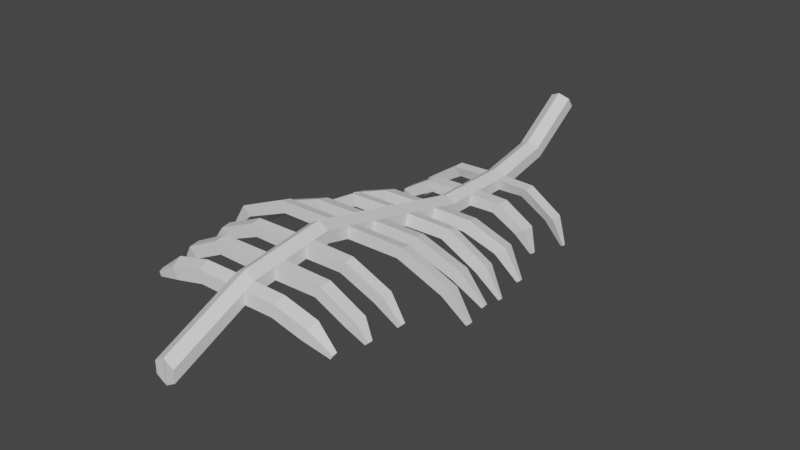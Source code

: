 # Source: deer_skeleton.blend  (saved by Blender 2.80.75; exported with 4.5.12 LTS)
import bpy
from mathutils import Matrix  # noqa: F401  (used for matrix-valued properties, if any)

bpy.ops.wm.read_factory_settings(use_empty=True)
scene = bpy.context.scene
scene.name = 'Scene'

# ---- collections
col_collection = bpy.data.collections.new('Collection'); scene.collection.children.link(col_collection)

# ---- materials (node trees are filled in below, after node groups)
mat_bone = bpy.data.materials.new('Bone')
mat_bone.use_transparent_shadow = False

# ---- material node trees
mat_bone.use_nodes = True; mat_bone.node_tree.nodes.clear()
_N = mat_bone.node_tree.nodes; _L = mat_bone.node_tree.links
n0 = _N.new('ShaderNodeOutputMaterial'); n0.name = 'Material Output'; n0.location = (300, 300)
n1 = _N.new('ShaderNodeBsdfPrincipled'); n1.name = 'Principled BSDF'; n1.location = (10, 300)
n1.distribution = 'GGX'
n1.subsurface_method = 'BURLEY'
n1.inputs[3].default_value = 1.45
n1.inputs[27].default_value = (0.0, 0.0, 0.0, 1.0)
n1.inputs[28].default_value = 1.0
_L.new(n1.outputs[0], n0.inputs[0])
n0.is_active_output = True

# ---- world
world_world = bpy.data.worlds.new('World'); scene.world = world_world
world_world.use_nodes = True; world_world.node_tree.nodes.clear()
_N = world_world.node_tree.nodes; _L = world_world.node_tree.links
n0 = _N.new('ShaderNodeOutputWorld'); n0.name = 'World Output'; n0.location = (300, 300)
n1 = _N.new('ShaderNodeBackground'); n1.name = 'Background'; n1.location = (10, 300)
n1.inputs[0].default_value = (0.05088, 0.05088, 0.05088, 1.0)
_L.new(n1.outputs[0], n0.inputs[0])
n0.is_active_output = True
world_world.color = (0.05088, 0.05088, 0.05088)
world_world.use_sun_shadow = False
world_world.sun_shadow_jitter_overblur = 0.0

# ---- meshes
me_cylinder = bpy.data.meshes.new('Cylinder')
me_cylinder.from_pydata([(-0.01776, -16.56, -5.878), (-0.01776, -16.52, 0.6916), (0.8483, -17.04, -6.015), (0.8483, -17.0, 0.8458), (0.8483, -18.01, -6.288), (0.8483, -17.95, 1.154), (-0.01776, -18.49, -6.425), (-0.01776, -18.42, 1.308), (-0.01776, -17.21, 28.62), (0.8483, -17.71, 28.62), (0.8483, -18.71, 28.62), (-0.01776, -19.21, 28.62), (-0.01776, -12.66, -14.89), (0.8483, -13.07, -15.17), (0.8483, -13.89, -15.74), (-0.01776, -14.3, -16.03), (0.8483, -17.03, -11.1), (0.8483, -16.14, -10.67), (-0.01776, -15.7, -10.46), (-0.01776, -17.48, -11.31), (-0.01776, -14.85, 7.675), (-0.01776, -13.23, 14.81), (-0.01776, -14.09, 21.64), (0.8483, -14.59, 21.68), (0.8483, -13.72, 14.81), (0.8483, -15.34, 7.79), (-0.01776, -16.78, 8.137), (-0.01776, -15.2, 14.81), (-0.01776, -16.07, 21.79), (0.8483, -16.3, 8.022), (0.8483, -14.71, 14.81), (0.8483, -15.58, 21.76), (-0.01776, -16.57, -4.067), (0.8483, -17.04, -4.994), (0.8483, -17.98, -5.227), (-0.01776, -18.45, -4.534), (3.531, -17.12, -6.015), (3.017, -17.93, -6.288), (3.532, -17.12, -4.994), (3.031, -17.91, -5.227), (6.219, -18.91, -6.015), (5.336, -19.3, -6.288), (6.221, -18.91, -4.994), (5.359, -19.29, -5.227), (-0.01776, -16.56, -2.181), (-0.01776, -16.54, -1.297), (6.784, -21.25, -5.816), (6.791, -21.25, -5.517), (7.033, -21.14, -5.739), (7.033, -21.14, -5.451), (0.8483, -17.01, -1.41), (0.8483, -17.03, -2.494), (0.8483, -17.96, -1.337), (0.8483, -17.97, -2.522), (-0.01776, -18.43, -1.152), (-0.01776, -18.44, -2.237), (0.8483, -15.67, 6.401), (0.8483, -15.87, 5.563), (0.8483, -16.43, 3.222), (0.8483, -16.66, 2.235), (-0.01776, -16.19, 2.088), (-0.01776, -15.95, 3.081), (-0.01776, -15.39, 5.435), (-0.01776, -15.19, 6.278), (-0.01776, -18.1, 2.674), (-0.01776, -17.86, 3.645), (-0.01776, -17.31, 5.947), (-0.01776, -17.11, 6.771), (0.8483, -17.62, 2.528), (0.8483, -17.38, 3.504), (0.8483, -16.83, 5.819), (0.8483, -16.63, 6.648), (-0.01776, -14.53, 9.102), (-0.01776, -14.3, 10.08), (-0.01776, -13.88, 11.96), (-0.01776, -13.68, 12.81), (0.8483, -14.17, 12.84), (0.8483, -14.37, 12.0), (0.8483, -14.79, 10.16), (0.8483, -15.01, 9.194), (-0.01776, -16.46, 9.472), (-0.01776, -16.25, 10.39), (-0.01776, -15.83, 12.14), (-0.01776, -15.64, 12.94), (0.8483, -15.98, 9.38), (0.8483, -15.76, 10.31), (0.8483, -15.34, 12.1), (0.8483, -15.15, 12.91), (-0.01776, -13.4, 16.18), (-0.01776, -13.5, 16.95), (-0.01776, -13.75, 18.91), (-0.01776, -13.86, 19.79), (0.8483, -14.35, 19.81), (0.8483, -14.24, 18.93), (0.8483, -13.99, 16.96), (0.8483, -13.89, 16.19), (-0.01776, -15.38, 16.21), (-0.01776, -15.47, 17.0), (-0.01776, -15.72, 19.0), (-0.01776, -15.83, 19.9), (0.8483, -14.88, 16.2), (0.8483, -14.98, 16.99), (0.8483, -15.23, 18.98), (0.8483, -15.34, 19.87), (-0.01776, -14.47, 22.49), (-0.01776, -16.45, 22.62), (0.8483, -15.95, 22.59), (0.8483, -14.97, 22.52), (3.471, -17.08, -1.41), (3.464, -17.09, -2.494), (2.999, -17.9, -1.337), (2.994, -17.91, -2.522), (5.919, -18.56, -1.41), (5.906, -18.57, -2.494), (5.09, -19.02, -1.337), (5.081, -19.03, -2.522), (6.56, -20.46, -1.803), (6.556, -20.46, -2.084), (6.345, -20.57, -1.784), (6.342, -20.58, -2.091), (4.056, -16.46, 3.222), (3.982, -16.68, 2.235), (3.685, -17.59, 2.528), (3.758, -17.37, 3.504), (7.397, -17.66, 3.222), (7.208, -17.81, 2.235), (6.447, -18.38, 2.528), (6.634, -18.24, 3.504), (8.65, -19.99, 2.986), (8.589, -20.04, 2.665), (8.342, -20.23, 2.76), (8.402, -20.18, 3.077), (4.6, -15.74, 6.401), (4.505, -15.91, 5.563), (4.05, -16.76, 5.819), (4.145, -16.58, 6.648), (7.996, -17.62, 6.401), (7.837, -17.75, 5.563), (7.08, -18.33, 5.819), (7.237, -18.21, 6.648), (9.188, -19.87, 6.179), (9.15, -19.9, 5.976), (8.966, -20.05, 6.038), (9.004, -20.02, 6.239), (4.604, -14.82, 10.16), (4.533, -15.03, 9.194), (4.223, -15.95, 9.38), (4.293, -15.74, 10.31), (8.466, -16.16, 10.16), (8.327, -16.34, 9.194), (7.72, -17.09, 9.38), (7.857, -16.92, 10.31), (10.4, -18.22, 9.896), (10.35, -18.28, 9.572), (10.15, -18.53, 9.634), (10.19, -18.48, 9.947), (5.631, -14.22, 12.84), (5.558, -14.39, 12.0), (5.191, -15.3, 12.1), (5.263, -15.12, 12.91), (9.753, -15.95, 12.84), (9.61, -16.08, 12.0), (8.889, -16.74, 12.1), (9.03, -16.61, 12.91), (11.17, -18.02, 12.61), (11.11, -18.07, 12.28), (10.83, -18.33, 12.32), (10.88, -18.28, 12.64), (4.277, -14.03, 16.96), (4.315, -13.94, 16.19), (3.933, -14.85, 16.2), (3.895, -14.94, 16.99), (7.457, -15.4, 16.96), (7.526, -15.33, 16.19), (6.834, -16.03, 16.2), (6.765, -16.1, 16.99), (8.817, -17.09, 16.75), (8.847, -17.06, 16.41), (8.547, -17.36, 16.42), (8.517, -17.39, 16.76), (4.812, -14.4, 19.81), (4.861, -14.3, 18.93), (4.425, -15.18, 18.98), (4.376, -15.28, 19.87), (7.684, -15.84, 19.81), (7.765, -15.77, 18.93), (7.049, -16.45, 18.98), (6.968, -16.52, 19.87), (8.525, -17.12, 19.56), (8.556, -17.09, 19.22), (8.286, -17.35, 19.24), (8.256, -17.38, 19.58), (3.548, -14.61, 21.68), (3.31, -15.57, 21.76), (3.218, -15.93, 22.59), (3.457, -14.97, 22.52), (6.375, -15.33, 21.68), (5.913, -16.2, 21.76), (5.736, -16.54, 22.59), (6.198, -15.67, 22.52), (8.12, -16.75, 21.97), (7.953, -17.06, 22.0), (7.889, -17.18, 22.3), (8.056, -16.87, 22.28)], [], [(45, 1, 3, 50), (50, 3, 5, 52), (52, 5, 7, 54), (45, 54, 7, 1), (17, 16, 14, 13), (107, 104, 8, 9), (9, 8, 11, 10), (104, 105, 11, 8), (105, 106, 10, 11), (106, 107, 9, 10), (12, 13, 14, 15), (18, 17, 13, 12), (19, 18, 12, 15), (16, 19, 15, 14), (4, 6, 19, 16), (6, 0, 18, 19), (0, 2, 17, 18), (2, 4, 16, 17), (71, 56, 25, 29), (87, 76, 24, 30), (103, 92, 23, 31), (67, 71, 29, 26), (83, 87, 30, 27), (99, 103, 31, 28), (63, 67, 26, 20), (75, 83, 27, 21), (91, 99, 28, 22), (56, 63, 20, 25), (76, 75, 21, 24), (92, 91, 22, 23), (0, 6, 35, 32), (4, 34, 35, 6), (34, 4, 37, 39), (0, 32, 33, 2), (39, 37, 41, 43), (4, 2, 36, 37), (33, 34, 39, 38), (2, 33, 38, 36), (36, 38, 42, 40), (38, 39, 43, 42), (37, 36, 40, 41), (34, 53, 55, 35), (41, 40, 48, 46), (44, 55, 54, 45), (32, 35, 55, 44), (42, 43, 47, 49), (43, 41, 46, 47), (40, 42, 49, 48), (53, 52, 54, 55), (33, 51, 53, 34), (51, 50, 108, 109), (32, 44, 51, 33), (44, 45, 50, 51), (3, 1, 60, 59), (59, 60, 61, 58), (58, 61, 62, 57), (57, 62, 63, 56), (1, 7, 64, 60), (60, 64, 65, 61), (61, 65, 66, 62), (62, 66, 67, 63), (7, 5, 68, 64), (64, 68, 69, 65), (65, 69, 70, 66), (66, 70, 71, 67), (5, 3, 59, 68), (68, 59, 121, 122), (69, 58, 57, 70), (71, 70, 134, 135), (25, 20, 72, 79), (79, 72, 73, 78), (78, 73, 74, 77), (77, 74, 75, 76), (20, 26, 80, 72), (72, 80, 81, 73), (73, 81, 82, 74), (74, 82, 83, 75), (26, 29, 84, 80), (80, 84, 85, 81), (81, 85, 86, 82), (82, 86, 87, 83), (29, 25, 79, 84), (79, 78, 144, 145), (85, 78, 77, 86), (77, 76, 156, 157), (24, 21, 88, 95), (95, 88, 89, 94), (94, 89, 90, 93), (93, 90, 91, 92), (21, 27, 96, 88), (88, 96, 97, 89), (89, 97, 98, 90), (90, 98, 99, 91), (27, 30, 100, 96), (96, 100, 101, 97), (97, 101, 102, 98), (98, 102, 103, 99), (30, 24, 95, 100), (100, 95, 169, 170), (101, 94, 93, 102), (102, 93, 181, 182), (107, 106, 194, 195), (28, 31, 106, 105), (22, 28, 105, 104), (23, 22, 104, 107), (110, 111, 115, 114), (53, 51, 109, 111), (52, 53, 111, 110), (50, 52, 110, 108), (115, 113, 117, 119), (111, 109, 113, 115), (109, 108, 112, 113), (108, 110, 114, 112), (117, 116, 118, 119), (113, 112, 116, 117), (112, 114, 118, 116), (114, 115, 119, 118), (122, 121, 125, 126), (69, 68, 122, 123), (58, 69, 123, 120), (59, 58, 120, 121), (126, 125, 129, 130), (121, 120, 124, 125), (120, 123, 127, 124), (123, 122, 126, 127), (130, 129, 128, 131), (125, 124, 128, 129), (124, 127, 131, 128), (127, 126, 130, 131), (134, 133, 137, 138), (56, 71, 135, 132), (57, 56, 132, 133), (70, 57, 133, 134), (137, 136, 140, 141), (133, 132, 136, 137), (132, 135, 139, 136), (135, 134, 138, 139), (142, 141, 140, 143), (136, 139, 143, 140), (139, 138, 142, 143), (138, 137, 141, 142), (146, 145, 149, 150), (78, 85, 147, 144), (84, 79, 145, 146), (85, 84, 146, 147), (148, 151, 155, 152), (145, 144, 148, 149), (144, 147, 151, 148), (147, 146, 150, 151), (154, 153, 152, 155), (151, 150, 154, 155), (150, 149, 153, 154), (149, 148, 152, 153), (158, 157, 161, 162), (86, 77, 157, 158), (87, 86, 158, 159), (76, 87, 159, 156), (160, 163, 167, 164), (157, 156, 160, 161), (156, 159, 163, 160), (159, 158, 162, 163), (166, 165, 164, 167), (163, 162, 166, 167), (162, 161, 165, 166), (161, 160, 164, 165), (170, 169, 173, 174), (101, 100, 170, 171), (95, 94, 168, 169), (94, 101, 171, 168), (172, 175, 179, 176), (169, 168, 172, 173), (168, 171, 175, 172), (171, 170, 174, 175), (178, 177, 176, 179), (175, 174, 178, 179), (174, 173, 177, 178), (173, 172, 176, 177), (181, 180, 184, 185), (103, 102, 182, 183), (92, 103, 183, 180), (93, 92, 180, 181), (184, 187, 191, 188), (180, 183, 187, 184), (183, 182, 186, 187), (182, 181, 185, 186), (190, 189, 188, 191), (187, 186, 190, 191), (186, 185, 189, 190), (185, 184, 188, 189), (195, 194, 198, 199), (106, 31, 193, 194), (23, 107, 195, 192), (31, 23, 192, 193), (197, 196, 200, 201), (193, 192, 196, 197), (194, 193, 197, 198), (192, 195, 199, 196), (201, 200, 203, 202), (198, 197, 201, 202), (196, 199, 203, 200), (199, 198, 202, 203)])
_uv = me_cylinder.uv_layers.new(name='UVMap')
_uv.uv.foreach_set('vector', [1.0, 0.878, 1.0, 1.0, 0.8333, 1.0, 0.8333, 0.878, 0.8333, 0.878, 0.8333, 1.0, 0.6667, 1.0, 0.6667, 0.878, 0.6667, 0.878, 0.6667, 1.0, 0.5, 1.0, 0.5, 0.878, 1.0, 0.878, 0.5, 0.878, 0.5, 1.0, 1.0, 1.0, 0.8333, 0.5, 0.6667, 0.5, 0.6667, 0.5, 0.8333, 0.5, 0.8333, 1.0, 1.0, 1.0, 1.0, 1.0, 0.8333, 1.0, 0.8333, 1.0, 1.0, 1.0, 0.5, 1.0, 0.6667, 1.0, 1.0, 1.0, 0.5, 1.0, 0.5, 1.0, 1.0, 1.0, 0.5, 1.0, 0.6667, 1.0, 0.6667, 1.0, 0.5, 1.0, 0.6667, 1.0, 0.8333, 1.0, 0.8333, 1.0, 0.6667, 1.0, 1.0, 0.5, 0.8333, 0.5, 0.6667, 0.5, 0.5, 0.5, 1.0, 0.5, 0.8333, 0.5, 0.8333, 0.5, 1.0, 0.5, 0.5, 0.5, 1.0, 0.5, 1.0, 0.5, 0.5, 0.5, 0.6667, 0.5, 0.5, 0.5, 0.5, 0.5, 0.6667, 0.5, 0.6667, 0.5, 0.5, 0.5, 0.5, 0.5, 0.6667, 0.5, 0.5, 0.5, 1.0, 0.5, 1.0, 0.5, 0.5, 0.5, 1.0, 0.5, 0.8333, 0.5, 0.8333, 0.5, 1.0, 0.5, 0.8333, 0.5, 0.6667, 0.5, 0.6667, 0.5, 0.8333, 0.5, 0.6667, 1.0, 0.8333, 1.0, 0.8333, 1.0, 0.6667, 1.0, 0.6667, 1.0, 0.8333, 1.0, 0.8333, 1.0, 0.6667, 1.0, 0.6667, 1.0, 0.8333, 1.0, 0.8333, 1.0, 0.6667, 1.0, 0.5, 1.0, 0.6667, 1.0, 0.6667, 1.0, 0.5, 1.0, 0.5, 1.0, 0.6667, 1.0, 0.6667, 1.0, 0.5, 1.0, 0.5, 1.0, 0.6667, 1.0, 0.6667, 1.0, 0.5, 1.0, 1.0, 1.0, 0.5, 1.0, 0.5, 1.0, 1.0, 1.0, 1.0, 1.0, 0.5, 1.0, 0.5, 1.0, 1.0, 1.0, 1.0, 1.0, 0.5, 1.0, 0.5, 1.0, 1.0, 1.0, 0.8333, 1.0, 1.0, 1.0, 1.0, 1.0, 0.8333, 1.0, 0.8333, 1.0, 1.0, 1.0, 1.0, 1.0, 0.8333, 1.0, 0.8333, 1.0, 1.0, 1.0, 1.0, 1.0, 0.8333, 1.0, 1.0, 0.5, 0.5, 0.5, 0.5, 0.6294, 1.0, 0.6294, 0.6667, 0.5, 0.6667, 0.6294, 0.5, 0.6294, 0.5, 0.5, 0.6667, 0.6294, 0.6667, 0.5, 0.6667, 0.5, 0.6667, 0.6294, 1.0, 0.5, 1.0, 0.6294, 0.8333, 0.6294, 0.8333, 0.5, 0.6667, 0.6294, 0.6667, 0.5, 0.6667, 0.5, 0.6667, 0.6294, 0.6667, 0.5, 0.8333, 0.5, 0.8333, 0.5, 0.6667, 0.5, 0.8333, 0.6294, 0.6667, 0.6294, 0.6667, 0.6294, 0.8333, 0.6294, 0.8333, 0.5, 0.8333, 0.6294, 0.8333, 0.6294, 0.8333, 0.5, 0.8333, 0.5, 0.8333, 0.6294, 0.8333, 0.6294, 0.8333, 0.5, 0.8333, 0.6294, 0.6667, 0.6294, 0.6667, 0.6294, 0.8333, 0.6294, 0.6667, 0.5, 0.8333, 0.5, 0.8333, 0.5, 0.6667, 0.5, 0.6667, 0.6294, 0.6667, 0.7545, 0.5, 0.7545, 0.5, 0.6294, 0.6667, 0.5, 0.8333, 0.5, 0.8333, 0.5, 0.6667, 0.5, 1.0, 0.7545, 0.5, 0.7545, 0.5, 0.878, 1.0, 0.878, 1.0, 0.6294, 0.5, 0.6294, 0.5, 0.7545, 1.0, 0.7545, 0.8333, 0.6294, 0.6667, 0.6294, 0.6667, 0.6294, 0.8333, 0.6294, 0.6667, 0.6294, 0.6667, 0.5, 0.6667, 0.5, 0.6667, 0.6294, 0.8333, 0.5, 0.8333, 0.6294, 0.8333, 0.6294, 0.8333, 0.5, 0.6667, 0.7545, 0.6667, 0.878, 0.5, 0.878, 0.5, 0.7545, 0.8333, 0.6294, 0.8333, 0.7545, 0.6667, 0.7545, 0.6667, 0.6294, 0.8333, 0.7545, 0.8333, 0.878, 0.8333, 0.878, 0.8333, 0.7545, 1.0, 0.6294, 1.0, 0.7545, 0.8333, 0.7545, 0.8333, 0.6294, 1.0, 0.7545, 1.0, 0.878, 0.8333, 0.878, 0.8333, 0.7545, 0.8333, 1.0, 1.0, 1.0, 1.0, 1.0, 0.8333, 1.0, 0.8333, 1.0, 1.0, 1.0, 1.0, 1.0, 0.8333, 1.0, 0.8333, 1.0, 1.0, 1.0, 1.0, 1.0, 0.8333, 1.0, 0.8333, 1.0, 1.0, 1.0, 1.0, 1.0, 0.8333, 1.0, 1.0, 1.0, 0.5, 1.0, 0.5, 1.0, 1.0, 1.0, 1.0, 1.0, 0.5, 1.0, 0.5, 1.0, 1.0, 1.0, 1.0, 1.0, 0.5, 1.0, 0.5, 1.0, 1.0, 1.0, 1.0, 1.0, 0.5, 1.0, 0.5, 1.0, 1.0, 1.0, 0.5, 1.0, 0.6667, 1.0, 0.6667, 1.0, 0.5, 1.0, 0.5, 1.0, 0.6667, 1.0, 0.6667, 1.0, 0.5, 1.0, 0.5, 1.0, 0.6667, 1.0, 0.6667, 1.0, 0.5, 1.0, 0.5, 1.0, 0.6667, 1.0, 0.6667, 1.0, 0.5, 1.0, 0.6667, 1.0, 0.8333, 1.0, 0.8333, 1.0, 0.6667, 1.0, 0.6667, 1.0, 0.8333, 1.0, 0.8333, 1.0, 0.6667, 1.0, 0.6667, 1.0, 0.8333, 1.0, 0.8333, 1.0, 0.6667, 1.0, 0.6667, 1.0, 0.6667, 1.0, 0.6667, 1.0, 0.6667, 1.0, 0.8333, 1.0, 1.0, 1.0, 1.0, 1.0, 0.8333, 1.0, 0.8333, 1.0, 1.0, 1.0, 1.0, 1.0, 0.8333, 1.0, 0.8333, 1.0, 1.0, 1.0, 1.0, 1.0, 0.8333, 1.0, 0.8333, 1.0, 1.0, 1.0, 1.0, 1.0, 0.8333, 1.0, 1.0, 1.0, 0.5, 1.0, 0.5, 1.0, 1.0, 1.0, 1.0, 1.0, 0.5, 1.0, 0.5, 1.0, 1.0, 1.0, 1.0, 1.0, 0.5, 1.0, 0.5, 1.0, 1.0, 1.0, 1.0, 1.0, 0.5, 1.0, 0.5, 1.0, 1.0, 1.0, 0.5, 1.0, 0.6667, 1.0, 0.6667, 1.0, 0.5, 1.0, 0.5, 1.0, 0.6667, 1.0, 0.6667, 1.0, 0.5, 1.0, 0.5, 1.0, 0.6667, 1.0, 0.6667, 1.0, 0.5, 1.0, 0.5, 1.0, 0.6667, 1.0, 0.6667, 1.0, 0.5, 1.0, 0.6667, 1.0, 0.8333, 1.0, 0.8333, 1.0, 0.6667, 1.0, 0.8333, 1.0, 0.8333, 1.0, 0.8333, 1.0, 0.8333, 1.0, 0.6667, 1.0, 0.8333, 1.0, 0.8333, 1.0, 0.6667, 1.0, 0.8333, 1.0, 0.8333, 1.0, 0.8333, 1.0, 0.8333, 1.0, 0.8333, 1.0, 1.0, 1.0, 1.0, 1.0, 0.8333, 1.0, 0.8333, 1.0, 1.0, 1.0, 1.0, 1.0, 0.8333, 1.0, 0.8333, 1.0, 1.0, 1.0, 1.0, 1.0, 0.8333, 1.0, 0.8333, 1.0, 1.0, 1.0, 1.0, 1.0, 0.8333, 1.0, 1.0, 1.0, 0.5, 1.0, 0.5, 1.0, 1.0, 1.0, 1.0, 1.0, 0.5, 1.0, 0.5, 1.0, 1.0, 1.0, 1.0, 1.0, 0.5, 1.0, 0.5, 1.0, 1.0, 1.0, 1.0, 1.0, 0.5, 1.0, 0.5, 1.0, 1.0, 1.0, 0.5, 1.0, 0.6667, 1.0, 0.6667, 1.0, 0.5, 1.0, 0.5, 1.0, 0.6667, 1.0, 0.6667, 1.0, 0.5, 1.0, 0.5, 1.0, 0.6667, 1.0, 0.6667, 1.0, 0.5, 1.0, 0.5, 1.0, 0.6667, 1.0, 0.6667, 1.0, 0.5, 1.0, 0.6667, 1.0, 0.8333, 1.0, 0.8333, 1.0, 0.6667, 1.0, 0.6667, 1.0, 0.8333, 1.0, 0.8333, 1.0, 0.6667, 1.0, 0.6667, 1.0, 0.8333, 1.0, 0.8333, 1.0, 0.6667, 1.0, 0.6667, 1.0, 0.8333, 1.0, 0.8333, 1.0, 0.6667, 1.0, 0.8333, 1.0, 0.6667, 1.0, 0.6667, 1.0, 0.8333, 1.0, 0.5, 1.0, 0.6667, 1.0, 0.6667, 1.0, 0.5, 1.0, 1.0, 1.0, 0.5, 1.0, 0.5, 1.0, 1.0, 1.0, 0.8333, 1.0, 1.0, 1.0, 1.0, 1.0, 0.8333, 1.0, 0.6667, 0.878, 0.6667, 0.7545, 0.6667, 0.7545, 0.6667, 0.878, 0.6667, 0.7545, 0.8333, 0.7545, 0.8333, 0.7545, 0.6667, 0.7545, 0.6667, 0.878, 0.6667, 0.7545, 0.6667, 0.7545, 0.6667, 0.878, 0.8333, 0.878, 0.6667, 0.878, 0.6667, 0.878, 0.8333, 0.878, 0.6667, 0.7545, 0.8333, 0.7545, 0.8333, 0.7545, 0.6667, 0.7545, 0.6667, 0.7545, 0.8333, 0.7545, 0.8333, 0.7545, 0.6667, 0.7545, 0.8333, 0.7545, 0.8333, 0.878, 0.8333, 0.878, 0.8333, 0.7545, 0.8333, 0.878, 0.6667, 0.878, 0.6667, 0.878, 0.8333, 0.878, 0.8333, 0.7545, 0.8333, 0.878, 0.6667, 0.878, 0.6667, 0.7545, 0.8333, 0.7545, 0.8333, 0.878, 0.8333, 0.878, 0.8333, 0.7545, 0.8333, 0.878, 0.6667, 0.878, 0.6667, 0.878, 0.8333, 0.878, 0.6667, 0.878, 0.6667, 0.7545, 0.6667, 0.7545, 0.6667, 0.878, 0.6667, 1.0, 0.8333, 1.0, 0.8333, 1.0, 0.6667, 1.0, 0.6667, 1.0, 0.6667, 1.0, 0.6667, 1.0, 0.6667, 1.0, 0.8333, 1.0, 0.6667, 1.0, 0.6667, 1.0, 0.8333, 1.0, 0.8333, 1.0, 0.8333, 1.0, 0.8333, 1.0, 0.8333, 1.0, 0.6667, 1.0, 0.8333, 1.0, 0.8333, 1.0, 0.6667, 1.0, 0.8333, 1.0, 0.8333, 1.0, 0.8333, 1.0, 0.8333, 1.0, 0.8333, 1.0, 0.6667, 1.0, 0.6667, 1.0, 0.8333, 1.0, 0.6667, 1.0, 0.6667, 1.0, 0.6667, 1.0, 0.6667, 1.0, 0.6667, 1.0, 0.8333, 1.0, 0.8333, 1.0, 0.6667, 1.0, 0.8333, 1.0, 0.8333, 1.0, 0.8333, 1.0, 0.8333, 1.0, 0.8333, 1.0, 0.6667, 1.0, 0.6667, 1.0, 0.8333, 1.0, 0.6667, 1.0, 0.6667, 1.0, 0.6667, 1.0, 0.6667, 1.0, 0.6667, 1.0, 0.8333, 1.0, 0.8333, 1.0, 0.6667, 1.0, 0.8333, 1.0, 0.6667, 1.0, 0.6667, 1.0, 0.8333, 1.0, 0.8333, 1.0, 0.8333, 1.0, 0.8333, 1.0, 0.8333, 1.0, 0.6667, 1.0, 0.8333, 1.0, 0.8333, 1.0, 0.6667, 1.0, 0.8333, 1.0, 0.8333, 1.0, 0.8333, 1.0, 0.8333, 1.0, 0.8333, 1.0, 0.8333, 1.0, 0.8333, 1.0, 0.8333, 1.0, 0.8333, 1.0, 0.6667, 1.0, 0.6667, 1.0, 0.8333, 1.0, 0.6667, 1.0, 0.6667, 1.0, 0.6667, 1.0, 0.6667, 1.0, 0.6667, 1.0, 0.8333, 1.0, 0.8333, 1.0, 0.6667, 1.0, 0.8333, 1.0, 0.6667, 1.0, 0.6667, 1.0, 0.8333, 1.0, 0.6667, 1.0, 0.6667, 1.0, 0.6667, 1.0, 0.6667, 1.0, 0.6667, 1.0, 0.8333, 1.0, 0.8333, 1.0, 0.6667, 1.0, 0.6667, 1.0, 0.8333, 1.0, 0.8333, 1.0, 0.6667, 1.0, 0.8333, 1.0, 0.6667, 1.0, 0.6667, 1.0, 0.8333, 1.0, 0.6667, 1.0, 0.8333, 1.0, 0.8333, 1.0, 0.6667, 1.0, 0.6667, 1.0, 0.6667, 1.0, 0.6667, 1.0, 0.6667, 1.0, 0.8333, 1.0, 0.6667, 1.0, 0.6667, 1.0, 0.8333, 1.0, 0.8333, 1.0, 0.8333, 1.0, 0.8333, 1.0, 0.8333, 1.0, 0.8333, 1.0, 0.6667, 1.0, 0.6667, 1.0, 0.8333, 1.0, 0.6667, 1.0, 0.6667, 1.0, 0.6667, 1.0, 0.6667, 1.0, 0.6667, 1.0, 0.8333, 1.0, 0.8333, 1.0, 0.6667, 1.0, 0.6667, 1.0, 0.6667, 1.0, 0.6667, 1.0, 0.6667, 1.0, 0.6667, 1.0, 0.8333, 1.0, 0.8333, 1.0, 0.6667, 1.0, 0.8333, 1.0, 0.8333, 1.0, 0.8333, 1.0, 0.8333, 1.0, 0.6667, 1.0, 0.8333, 1.0, 0.8333, 1.0, 0.6667, 1.0, 0.6667, 1.0, 0.8333, 1.0, 0.8333, 1.0, 0.6667, 1.0, 0.6667, 1.0, 0.6667, 1.0, 0.6667, 1.0, 0.6667, 1.0, 0.8333, 1.0, 0.6667, 1.0, 0.6667, 1.0, 0.8333, 1.0, 0.8333, 1.0, 0.6667, 1.0, 0.6667, 1.0, 0.8333, 1.0, 0.8333, 1.0, 0.8333, 1.0, 0.8333, 1.0, 0.8333, 1.0, 0.8333, 1.0, 0.6667, 1.0, 0.6667, 1.0, 0.8333, 1.0, 0.6667, 1.0, 0.6667, 1.0, 0.6667, 1.0, 0.6667, 1.0, 0.6667, 1.0, 0.8333, 1.0, 0.8333, 1.0, 0.6667, 1.0, 0.6667, 1.0, 0.6667, 1.0, 0.6667, 1.0, 0.6667, 1.0, 0.6667, 1.0, 0.8333, 1.0, 0.8333, 1.0, 0.6667, 1.0, 0.8333, 1.0, 0.8333, 1.0, 0.8333, 1.0, 0.8333, 1.0, 0.6667, 1.0, 0.8333, 1.0, 0.8333, 1.0, 0.6667, 1.0, 0.6667, 1.0, 0.6667, 1.0, 0.6667, 1.0, 0.6667, 1.0, 0.8333, 1.0, 0.8333, 1.0, 0.8333, 1.0, 0.8333, 1.0, 0.8333, 1.0, 0.6667, 1.0, 0.6667, 1.0, 0.8333, 1.0, 0.8333, 1.0, 0.6667, 1.0, 0.6667, 1.0, 0.8333, 1.0, 0.8333, 1.0, 0.8333, 1.0, 0.8333, 1.0, 0.8333, 1.0, 0.8333, 1.0, 0.6667, 1.0, 0.6667, 1.0, 0.8333, 1.0, 0.6667, 1.0, 0.6667, 1.0, 0.6667, 1.0, 0.6667, 1.0, 0.6667, 1.0, 0.8333, 1.0, 0.8333, 1.0, 0.6667, 1.0, 0.6667, 1.0, 0.6667, 1.0, 0.6667, 1.0, 0.6667, 1.0, 0.6667, 1.0, 0.8333, 1.0, 0.8333, 1.0, 0.6667, 1.0, 0.8333, 1.0, 0.8333, 1.0, 0.8333, 1.0, 0.8333, 1.0, 0.8333, 1.0, 0.8333, 1.0, 0.8333, 1.0, 0.8333, 1.0, 0.6667, 1.0, 0.6667, 1.0, 0.6667, 1.0, 0.6667, 1.0, 0.8333, 1.0, 0.6667, 1.0, 0.6667, 1.0, 0.8333, 1.0, 0.8333, 1.0, 0.8333, 1.0, 0.8333, 1.0, 0.8333, 1.0, 0.8333, 1.0, 0.6667, 1.0, 0.6667, 1.0, 0.8333, 1.0, 0.8333, 1.0, 0.6667, 1.0, 0.6667, 1.0, 0.8333, 1.0, 0.6667, 1.0, 0.6667, 1.0, 0.6667, 1.0, 0.6667, 1.0, 0.6667, 1.0, 0.8333, 1.0, 0.8333, 1.0, 0.6667, 1.0, 0.6667, 1.0, 0.8333, 1.0, 0.8333, 1.0, 0.6667, 1.0, 0.6667, 1.0, 0.6667, 1.0, 0.6667, 1.0, 0.6667, 1.0, 0.6667, 1.0, 0.8333, 1.0, 0.8333, 1.0, 0.6667, 1.0, 0.8333, 1.0, 0.8333, 1.0, 0.8333, 1.0, 0.8333, 1.0, 0.8333, 1.0, 0.6667, 1.0, 0.6667, 1.0, 0.8333, 1.0, 0.6667, 1.0, 0.6667, 1.0, 0.6667, 1.0, 0.6667, 1.0, 0.8333, 1.0, 0.8333, 1.0, 0.8333, 1.0, 0.8333, 1.0, 0.6667, 1.0, 0.8333, 1.0, 0.8333, 1.0, 0.6667, 1.0, 0.6667, 1.0, 0.8333, 1.0, 0.8333, 1.0, 0.6667, 1.0, 0.6667, 1.0, 0.8333, 1.0, 0.8333, 1.0, 0.6667, 1.0, 0.6667, 1.0, 0.6667, 1.0, 0.6667, 1.0, 0.6667, 1.0, 0.8333, 1.0, 0.8333, 1.0, 0.8333, 1.0, 0.8333, 1.0, 0.6667, 1.0, 0.8333, 1.0, 0.8333, 1.0, 0.6667, 1.0, 0.6667, 1.0, 0.6667, 1.0, 0.6667, 1.0, 0.6667, 1.0, 0.8333, 1.0, 0.8333, 1.0, 0.8333, 1.0, 0.8333, 1.0, 0.8333, 1.0, 0.6667, 1.0, 0.6667, 1.0, 0.8333, 1.0])
me_cylinder.materials.append(mat_bone)
me_cylinder.use_remesh_preserve_volume = False
me_cylinder.use_remesh_preserve_attributes = False
me_cylinder.use_mirror_vertex_groups = False
me_cylinder.update()

# ---- objects
ob_cylinder_001 = bpy.data.objects.new('Cylinder.001', me_cylinder)

# ---- transforms, parenting, visibility, modifiers, constraints
ob_cylinder_001.location = (-0.0405, 0.3464, 2.574)
ob_cylinder_001.rotation_euler = (1.571, 0.0, 0.0)
ob_cylinder_001.scale = (0.06889, 0.06889, 0.06889)
ob_cylinder_001.lineart.crease_threshold = 0.0
_m = ob_cylinder_001.modifiers.new('Mirror', 'MIRROR')

# ---- collection membership
col_collection.objects.link(ob_cylinder_001)

# ---- scene / render settings (as saved in the file)
scene.frame_start = 1; scene.frame_end = 20; scene.frame_set(20)
scene.render.engine = 'BLENDER_EEVEE_NEXT'
scene.cycles.use_denoising = False
scene.cycles.samples = 128
scene.cycles.sampling_pattern = 'TABULATED_SOBOL'
scene.cycles.use_adaptive_sampling = False
scene.cycles.use_light_tree = False
scene.view_settings.view_transform = 'Filmic'
bpy.context.view_layer.update()

# ---- added for rendering (the .blend has no active camera and no usable light): camera, sun
cam_auto = bpy.data.cameras.new('AutoCamera')
cam_auto.lens = 50.0
cam_auto.sensor_width = 36.0
cam_auto.clip_end = 1000.0
ob_auto_camera = bpy.data.objects.new('AutoCamera', cam_auto)
scene.collection.objects.link(ob_auto_camera)
ob_auto_camera.location = (3.18844, -3.96222, 3.98874)
ob_auto_camera.rotation_euler = (1.09748, -7.21219e-08, 0.694738)
scene.camera = ob_auto_camera
light_auto_sun = bpy.data.lights.new('AutoSun', 'SUN')
light_auto_sun.energy = 3.0
light_auto_sun.angle = 0.0523599
ob_auto_sun = bpy.data.objects.new('AutoSun', light_auto_sun)
scene.collection.objects.link(ob_auto_sun)
ob_auto_sun.rotation_euler = (0.872665, 0.174533, 0.523599)
bpy.context.view_layer.update()
